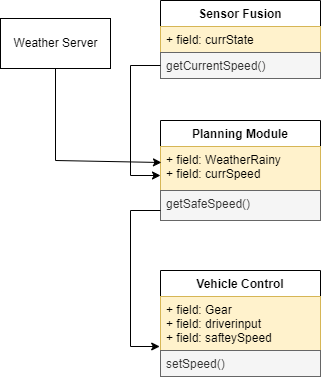

The diagram above was exported from draw.io. Its source (the exported page's mxGraphModel, read from the mxfile embedded in the PNG):
<mxGraphModel dx="503" dy="716" grid="1" gridSize="10" guides="1" tooltips="1" connect="1" arrows="1" fold="1" page="1" pageScale="1" pageWidth="850" pageHeight="1100" math="0" shadow="0">
  <root>
    <mxCell id="0" />
    <mxCell id="1" parent="0" />
    <mxCell id="pwP0JZEBvt4gVBtx2ytU-1" value="Sensor Fusion" style="swimlane;fontStyle=1;align=center;verticalAlign=top;childLayout=stackLayout;horizontal=1;startSize=26;horizontalStack=0;resizeParent=1;resizeParentMax=0;resizeLast=0;collapsible=1;marginBottom=0;" parent="1" vertex="1">
      <mxGeometry x="240" y="20" width="160" height="78" as="geometry" />
    </mxCell>
    <mxCell id="pwP0JZEBvt4gVBtx2ytU-2" value="+ field: currState" style="text;strokeColor=#d6b656;fillColor=#fff2cc;align=left;verticalAlign=top;spacingLeft=4;spacingRight=4;overflow=hidden;rotatable=0;points=[[0,0.5],[1,0.5]];portConstraint=eastwest;" parent="pwP0JZEBvt4gVBtx2ytU-1" vertex="1">
      <mxGeometry y="26" width="160" height="26" as="geometry" />
    </mxCell>
    <mxCell id="pwP0JZEBvt4gVBtx2ytU-4" value="getCurrentSpeed()" style="text;strokeColor=#666666;fillColor=#f5f5f5;align=left;verticalAlign=top;spacingLeft=4;spacingRight=4;overflow=hidden;rotatable=0;points=[[0,0.5],[1,0.5]];portConstraint=eastwest;fontColor=#333333;" parent="pwP0JZEBvt4gVBtx2ytU-1" vertex="1">
      <mxGeometry y="52" width="160" height="26" as="geometry" />
    </mxCell>
    <mxCell id="pwP0JZEBvt4gVBtx2ytU-5" value="Vehicle Control" style="swimlane;fontStyle=1;align=center;verticalAlign=top;childLayout=stackLayout;horizontal=1;startSize=26;horizontalStack=0;resizeParent=1;resizeParentMax=0;resizeLast=0;collapsible=1;marginBottom=0;" parent="1" vertex="1">
      <mxGeometry x="240" y="290" width="160" height="106" as="geometry" />
    </mxCell>
    <mxCell id="pwP0JZEBvt4gVBtx2ytU-6" value="+ field: Gear&#10;+ field: driverinput&#10;+ field: safteySpeed&#10;" style="text;strokeColor=#d6b656;fillColor=#fff2cc;align=left;verticalAlign=top;spacingLeft=4;spacingRight=4;overflow=hidden;rotatable=0;points=[[0,0.5],[1,0.5]];portConstraint=eastwest;" parent="pwP0JZEBvt4gVBtx2ytU-5" vertex="1">
      <mxGeometry y="26" width="160" height="54" as="geometry" />
    </mxCell>
    <mxCell id="pwP0JZEBvt4gVBtx2ytU-8" value="setSpeed()" style="text;strokeColor=#666666;fillColor=#f5f5f5;align=left;verticalAlign=top;spacingLeft=4;spacingRight=4;overflow=hidden;rotatable=0;points=[[0,0.5],[1,0.5]];portConstraint=eastwest;fontColor=#333333;" parent="pwP0JZEBvt4gVBtx2ytU-5" vertex="1">
      <mxGeometry y="80" width="160" height="26" as="geometry" />
    </mxCell>
    <mxCell id="pwP0JZEBvt4gVBtx2ytU-9" value="Planning Module" style="swimlane;fontStyle=1;align=center;verticalAlign=top;childLayout=stackLayout;horizontal=1;startSize=26;horizontalStack=0;resizeParent=1;resizeParentMax=0;resizeLast=0;collapsible=1;marginBottom=0;" parent="1" vertex="1">
      <mxGeometry x="240" y="140" width="160" height="100" as="geometry" />
    </mxCell>
    <mxCell id="pwP0JZEBvt4gVBtx2ytU-10" value="+ field: WeatherRainy&#10;+ field: currSpeed&#10;" style="text;strokeColor=#d6b656;fillColor=#fff2cc;align=left;verticalAlign=top;spacingLeft=4;spacingRight=4;overflow=hidden;rotatable=0;points=[[0,0.5],[1,0.5]];portConstraint=eastwest;" parent="pwP0JZEBvt4gVBtx2ytU-9" vertex="1">
      <mxGeometry y="26" width="160" height="44" as="geometry" />
    </mxCell>
    <mxCell id="pwP0JZEBvt4gVBtx2ytU-12" value="getSafeSpeed()&#10;" style="text;strokeColor=#666666;fillColor=#f5f5f5;align=left;verticalAlign=top;spacingLeft=4;spacingRight=4;overflow=hidden;rotatable=0;points=[[0,0.5],[1,0.5]];portConstraint=eastwest;fontColor=#333333;" parent="pwP0JZEBvt4gVBtx2ytU-9" vertex="1">
      <mxGeometry y="70" width="160" height="30" as="geometry" />
    </mxCell>
    <mxCell id="pwP0JZEBvt4gVBtx2ytU-13" value="Weather Server" style="html=1;" parent="1" vertex="1">
      <mxGeometry x="80" y="38" width="110" height="50" as="geometry" />
    </mxCell>
    <mxCell id="pwP0JZEBvt4gVBtx2ytU-14" value="" style="endArrow=classic;html=1;rounded=0;exitX=0;exitY=0.5;exitDx=0;exitDy=0;entryX=0;entryY=0.659;entryDx=0;entryDy=0;entryPerimeter=0;" parent="1" source="pwP0JZEBvt4gVBtx2ytU-4" target="pwP0JZEBvt4gVBtx2ytU-10" edge="1">
      <mxGeometry width="50" height="50" relative="1" as="geometry">
        <mxPoint x="390" y="250" as="sourcePoint" />
        <mxPoint x="440" y="200" as="targetPoint" />
        <Array as="points">
          <mxPoint x="210" y="85" />
          <mxPoint x="210" y="195" />
        </Array>
      </mxGeometry>
    </mxCell>
    <mxCell id="pwP0JZEBvt4gVBtx2ytU-15" value="" style="endArrow=classic;html=1;rounded=0;exitX=0.5;exitY=1;exitDx=0;exitDy=0;entryX=0.006;entryY=0.364;entryDx=0;entryDy=0;entryPerimeter=0;" parent="1" source="pwP0JZEBvt4gVBtx2ytU-13" target="pwP0JZEBvt4gVBtx2ytU-10" edge="1">
      <mxGeometry width="50" height="50" relative="1" as="geometry">
        <mxPoint x="390" y="250" as="sourcePoint" />
        <mxPoint x="440" y="200" as="targetPoint" />
        <Array as="points">
          <mxPoint x="135" y="180" />
        </Array>
      </mxGeometry>
    </mxCell>
    <mxCell id="pwP0JZEBvt4gVBtx2ytU-16" value="" style="endArrow=classic;html=1;rounded=0;entryX=-0.005;entryY=0.926;entryDx=0;entryDy=0;entryPerimeter=0;" parent="1" target="pwP0JZEBvt4gVBtx2ytU-6" edge="1">
      <mxGeometry width="50" height="50" relative="1" as="geometry">
        <mxPoint x="240" y="230" as="sourcePoint" />
        <mxPoint x="440" y="200" as="targetPoint" />
        <Array as="points">
          <mxPoint x="210" y="230" />
          <mxPoint x="210" y="366" />
        </Array>
      </mxGeometry>
    </mxCell>
  </root>
</mxGraphModel>